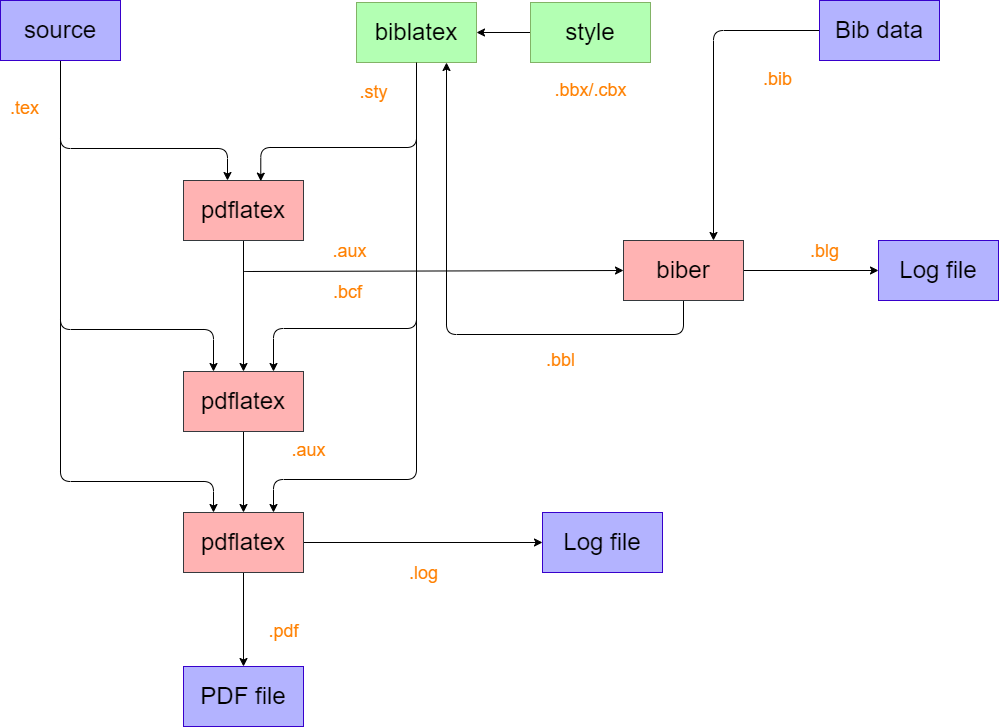

The diagram above was exported from draw.io. Its source (the exported page's mxGraphModel, read from the mxfile embedded in the PNG):
<mxGraphModel dx="2528" dy="1147" grid="0" gridSize="10" guides="1" tooltips="1" connect="1" arrows="1" fold="1" page="0" pageScale="1" pageWidth="827" pageHeight="1169" background="none" math="0" shadow="1" adaptiveColors="auto">
  <root>
    <mxCell id="0" />
    <mxCell id="1" parent="0" />
    <mxCell id="24" style="edgeStyle=orthogonalEdgeStyle;html=1;exitX=0.5;exitY=1;exitDx=0;exitDy=0;" parent="1" source="8" target="10" edge="1">
      <mxGeometry relative="1" as="geometry">
        <mxPoint x="-376.66668701171875" y="324.00006103515625" as="targetPoint" />
        <Array as="points">
          <mxPoint x="-383" y="366" />
          <mxPoint x="-216" y="366" />
        </Array>
      </mxGeometry>
    </mxCell>
    <mxCell id="27" style="edgeStyle=orthogonalEdgeStyle;shape=connector;rounded=1;html=1;exitX=0.5;exitY=1;exitDx=0;exitDy=0;entryX=0.25;entryY=0;entryDx=0;entryDy=0;strokeColor=default;align=center;verticalAlign=middle;fontFamily=Helvetica;fontSize=11;fontColor=default;labelBackgroundColor=default;endArrow=classic;" parent="1" source="8" target="16" edge="1">
      <mxGeometry relative="1" as="geometry">
        <Array as="points">
          <mxPoint x="-383" y="547" />
          <mxPoint x="-230" y="547" />
        </Array>
      </mxGeometry>
    </mxCell>
    <mxCell id="29" style="edgeStyle=orthogonalEdgeStyle;shape=connector;rounded=1;html=1;exitX=0.5;exitY=1;exitDx=0;exitDy=0;entryX=0.25;entryY=0;entryDx=0;entryDy=0;strokeColor=default;align=center;verticalAlign=middle;fontFamily=Helvetica;fontSize=11;fontColor=default;labelBackgroundColor=default;endArrow=classic;" parent="1" source="8" target="17" edge="1">
      <mxGeometry relative="1" as="geometry">
        <Array as="points">
          <mxPoint x="-383" y="699" />
          <mxPoint x="-230" y="699" />
        </Array>
      </mxGeometry>
    </mxCell>
    <mxCell id="8" value="&lt;font style=&quot;font-size: 24px; color: light-dark(rgb(0, 0, 0), rgb(0, 0, 0));&quot;&gt;source&lt;/font&gt;" style="rounded=0;whiteSpace=wrap;html=1;fillColor=light-dark(#B3B3FF,#B3B3FF);fontColor=#ffffff;strokeColor=#3700CC;" parent="1" vertex="1">
      <mxGeometry x="-443" y="218" width="120" height="60" as="geometry" />
    </mxCell>
    <mxCell id="42" style="edgeStyle=orthogonalEdgeStyle;shape=connector;rounded=1;html=1;exitX=0.5;exitY=1;exitDx=0;exitDy=0;entryX=0.75;entryY=0;entryDx=0;entryDy=0;strokeColor=default;align=center;verticalAlign=middle;fontFamily=Helvetica;fontSize=11;fontColor=default;labelBackgroundColor=default;resizable=0;endArrow=classic;" parent="1" source="9" target="16" edge="1">
      <mxGeometry relative="1" as="geometry">
        <Array as="points">
          <mxPoint x="-27" y="546" />
          <mxPoint x="-170" y="546" />
        </Array>
      </mxGeometry>
    </mxCell>
    <mxCell id="44" style="edgeStyle=orthogonalEdgeStyle;shape=connector;rounded=1;html=1;exitX=0.5;exitY=1;exitDx=0;exitDy=0;entryX=0.75;entryY=0;entryDx=0;entryDy=0;strokeColor=default;align=center;verticalAlign=middle;fontFamily=Helvetica;fontSize=11;fontColor=default;labelBackgroundColor=default;resizable=0;endArrow=classic;" parent="1" source="9" target="17" edge="1">
      <mxGeometry relative="1" as="geometry">
        <Array as="points">
          <mxPoint x="-27" y="697" />
          <mxPoint x="-170" y="697" />
        </Array>
      </mxGeometry>
    </mxCell>
    <mxCell id="9" value="&lt;font style=&quot;font-size: 24px; color: light-dark(rgb(0, 0, 0), rgb(0, 0, 0));&quot;&gt;biblatex&lt;/font&gt;" style="rounded=0;whiteSpace=wrap;html=1;fillColor=light-dark(#B3FFB3,#B3FFB3);strokeColor=#82b366;gradientColor=none;" parent="1" vertex="1">
      <mxGeometry x="-87" y="220" width="120" height="60" as="geometry" />
    </mxCell>
    <mxCell id="28" style="edgeStyle=orthogonalEdgeStyle;shape=connector;rounded=1;html=1;exitX=0.5;exitY=1;exitDx=0;exitDy=0;entryX=0.5;entryY=0;entryDx=0;entryDy=0;strokeColor=default;align=center;verticalAlign=middle;fontFamily=Helvetica;fontSize=11;fontColor=default;labelBackgroundColor=default;endArrow=classic;" parent="1" source="10" target="16" edge="1">
      <mxGeometry relative="1" as="geometry" />
    </mxCell>
    <mxCell id="10" value="&lt;font style=&quot;font-size: 24px; color: light-dark(rgb(0, 0, 0), rgb(0, 0, 0));&quot;&gt;pdflatex&lt;/font&gt;" style="rounded=0;whiteSpace=wrap;html=1;fillColor=light-dark(#FFB3B3,#FFB3B3);strokeColor=#36393d;" parent="1" vertex="1">
      <mxGeometry x="-260" y="398" width="120" height="60" as="geometry" />
    </mxCell>
    <mxCell id="41" style="edgeStyle=orthogonalEdgeStyle;shape=connector;rounded=1;html=1;exitX=0;exitY=0.5;exitDx=0;exitDy=0;entryX=1;entryY=0.5;entryDx=0;entryDy=0;strokeColor=default;align=center;verticalAlign=middle;fontFamily=Helvetica;fontSize=11;fontColor=default;labelBackgroundColor=default;resizable=0;endArrow=classic;" parent="1" source="13" target="9" edge="1">
      <mxGeometry relative="1" as="geometry" />
    </mxCell>
    <mxCell id="13" value="&lt;font style=&quot;font-size: 24px; color: light-dark(rgb(0, 0, 0), rgb(0, 0, 0));&quot;&gt;style&lt;/font&gt;" style="rounded=0;whiteSpace=wrap;html=1;fillColor=light-dark(#B3FFB3,#B3FFB3);strokeColor=#82b366;gradientColor=none;" parent="1" vertex="1">
      <mxGeometry x="87" y="220" width="120" height="60" as="geometry" />
    </mxCell>
    <mxCell id="48" style="edgeStyle=orthogonalEdgeStyle;shape=connector;rounded=1;html=1;exitX=0;exitY=0.5;exitDx=0;exitDy=0;entryX=0.75;entryY=0;entryDx=0;entryDy=0;strokeColor=default;align=center;verticalAlign=middle;fontFamily=Helvetica;fontSize=11;fontColor=default;labelBackgroundColor=default;resizable=0;endArrow=classic;" parent="1" source="15" target="18" edge="1">
      <mxGeometry relative="1" as="geometry">
        <Array as="points">
          <mxPoint x="270" y="248" />
        </Array>
      </mxGeometry>
    </mxCell>
    <mxCell id="15" value="&lt;font style=&quot;font-size: 24px; color: light-dark(rgb(0, 0, 0), rgb(0, 0, 0));&quot;&gt;Bib data&lt;/font&gt;" style="rounded=0;whiteSpace=wrap;html=1;fillColor=light-dark(#B3B3FF,#B3B3FF);fontColor=#ffffff;strokeColor=#3700CC;" parent="1" vertex="1">
      <mxGeometry x="376" y="218" width="120" height="60" as="geometry" />
    </mxCell>
    <mxCell id="36" style="edgeStyle=orthogonalEdgeStyle;shape=connector;rounded=1;html=1;exitX=0.5;exitY=1;exitDx=0;exitDy=0;strokeColor=default;align=center;verticalAlign=middle;fontFamily=Helvetica;fontSize=11;fontColor=default;labelBackgroundColor=default;resizable=0;endArrow=classic;" parent="1" source="16" target="17" edge="1">
      <mxGeometry relative="1" as="geometry" />
    </mxCell>
    <mxCell id="16" value="&lt;font style=&quot;font-size: 24px; color: light-dark(rgb(0, 0, 0), rgb(0, 0, 0));&quot;&gt;pdflatex&lt;/font&gt;" style="rounded=0;whiteSpace=wrap;html=1;fillColor=light-dark(#FFB3B3,#FFB3B3);strokeColor=#36393d;" parent="1" vertex="1">
      <mxGeometry x="-260" y="589" width="120" height="60" as="geometry" />
    </mxCell>
    <mxCell id="43" style="edgeStyle=orthogonalEdgeStyle;shape=connector;rounded=1;html=1;exitX=0.5;exitY=1;exitDx=0;exitDy=0;entryX=0.5;entryY=0;entryDx=0;entryDy=0;strokeColor=default;align=center;verticalAlign=middle;fontFamily=Helvetica;fontSize=11;fontColor=default;labelBackgroundColor=default;resizable=0;endArrow=classic;" parent="1" source="17" target="21" edge="1">
      <mxGeometry relative="1" as="geometry" />
    </mxCell>
    <mxCell id="50" style="edgeStyle=orthogonalEdgeStyle;shape=connector;rounded=1;html=1;entryX=0;entryY=0.5;entryDx=0;entryDy=0;strokeColor=default;align=center;verticalAlign=middle;fontFamily=Helvetica;fontSize=11;fontColor=default;labelBackgroundColor=default;resizable=0;endArrow=classic;" parent="1" source="17" target="20" edge="1">
      <mxGeometry relative="1" as="geometry" />
    </mxCell>
    <mxCell id="17" value="&lt;font style=&quot;font-size: 24px; color: light-dark(rgb(0, 0, 0), rgb(0, 0, 0));&quot;&gt;pdflatex&lt;/font&gt;" style="rounded=0;whiteSpace=wrap;html=1;fillColor=light-dark(#FFB3B3,#FFB3B3);strokeColor=#36393d;" parent="1" vertex="1">
      <mxGeometry x="-260" y="730" width="120" height="60" as="geometry" />
    </mxCell>
    <mxCell id="46" style="edgeStyle=orthogonalEdgeStyle;shape=connector;rounded=1;html=1;entryX=0.75;entryY=1;entryDx=0;entryDy=0;strokeColor=default;align=center;verticalAlign=middle;fontFamily=Helvetica;fontSize=11;fontColor=default;labelBackgroundColor=default;resizable=0;endArrow=classic;" parent="1" source="18" target="9" edge="1">
      <mxGeometry relative="1" as="geometry">
        <Array as="points">
          <mxPoint x="240" y="552" />
          <mxPoint x="3" y="552" />
        </Array>
      </mxGeometry>
    </mxCell>
    <mxCell id="49" style="edgeStyle=orthogonalEdgeStyle;shape=connector;rounded=1;html=1;exitX=1;exitY=0.5;exitDx=0;exitDy=0;entryX=0;entryY=0.5;entryDx=0;entryDy=0;strokeColor=default;align=center;verticalAlign=middle;fontFamily=Helvetica;fontSize=11;fontColor=default;labelBackgroundColor=default;resizable=0;endArrow=classic;" parent="1" source="18" target="19" edge="1">
      <mxGeometry relative="1" as="geometry" />
    </mxCell>
    <mxCell id="18" value="&lt;font style=&quot;font-size: 24px; color: light-dark(rgb(0, 0, 0), rgb(0, 0, 0));&quot;&gt;biber&lt;/font&gt;" style="rounded=0;whiteSpace=wrap;html=1;fillColor=light-dark(#FFB3B3,#FFB3B3);strokeColor=#36393d;" parent="1" vertex="1">
      <mxGeometry x="180" y="458" width="120" height="60" as="geometry" />
    </mxCell>
    <mxCell id="19" value="&lt;font style=&quot;font-size: 24px; color: light-dark(rgb(0, 0, 0), rgb(0, 0, 0));&quot;&gt;Log file&lt;/font&gt;" style="rounded=0;whiteSpace=wrap;html=1;fillColor=light-dark(#B3B3FF,#B3B3FF);fontColor=#ffffff;strokeColor=#3700CC;" parent="1" vertex="1">
      <mxGeometry x="435" y="458" width="120" height="60" as="geometry" />
    </mxCell>
    <mxCell id="20" value="&lt;font style=&quot;font-size: 24px; color: light-dark(rgb(0, 0, 0), rgb(0, 0, 0));&quot;&gt;Log file&lt;/font&gt;" style="rounded=0;whiteSpace=wrap;html=1;fillColor=light-dark(#B3B3FF,#B3B3FF);fontColor=#ffffff;strokeColor=#3700CC;" parent="1" vertex="1">
      <mxGeometry x="99" y="730" width="120" height="60" as="geometry" />
    </mxCell>
    <mxCell id="21" value="&lt;font style=&quot;font-size: 24px; color: light-dark(rgb(0, 0, 0), rgb(0, 0, 0));&quot;&gt;PDF file&lt;/font&gt;" style="rounded=0;whiteSpace=wrap;html=1;fillColor=light-dark(#B3B3FF,#B3B3FF);fontColor=#ffffff;strokeColor=#3700CC;" parent="1" vertex="1">
      <mxGeometry x="-260" y="884" width="120" height="60" as="geometry" />
    </mxCell>
    <mxCell id="37" style="edgeStyle=orthogonalEdgeStyle;shape=connector;rounded=1;html=1;exitX=0.5;exitY=1;exitDx=0;exitDy=0;entryX=0.644;entryY=0.011;entryDx=0;entryDy=0;entryPerimeter=0;strokeColor=default;align=center;verticalAlign=middle;fontFamily=Helvetica;fontSize=11;fontColor=default;labelBackgroundColor=default;resizable=0;endArrow=classic;" parent="1" source="9" target="10" edge="1">
      <mxGeometry relative="1" as="geometry">
        <Array as="points">
          <mxPoint x="-27" y="365" />
          <mxPoint x="-183" y="365" />
        </Array>
      </mxGeometry>
    </mxCell>
    <mxCell id="39" value="&lt;font style=&quot;font-size: 18px; color: light-dark(rgb(255, 128, 0), rgb(255, 128, 0));&quot;&gt;.tex&lt;/font&gt;" style="text;html=1;align=center;verticalAlign=middle;resizable=0;points=[];autosize=1;strokeColor=none;fillColor=none;fontFamily=Helvetica;fontSize=11;fontColor=default;labelBackgroundColor=default;" parent="1" vertex="1">
      <mxGeometry x="-443" y="309" width="47" height="34" as="geometry" />
    </mxCell>
    <mxCell id="45" value="" style="endArrow=classic;html=1;rounded=1;strokeColor=default;align=center;verticalAlign=middle;fontFamily=Helvetica;fontSize=11;fontColor=default;labelBackgroundColor=default;resizable=0;edgeStyle=orthogonalEdgeStyle;entryX=0;entryY=0.5;entryDx=0;entryDy=0;" parent="1" target="18" edge="1">
      <mxGeometry width="50" height="50" relative="1" as="geometry">
        <mxPoint x="-200" y="488" as="sourcePoint" />
        <mxPoint x="169" y="489" as="targetPoint" />
        <Array as="points">
          <mxPoint x="-200" y="489" />
        </Array>
      </mxGeometry>
    </mxCell>
    <mxCell id="51" value="&lt;font style=&quot;font-size: 18px; color: light-dark(rgb(255, 128, 0), rgb(255, 128, 0));&quot;&gt;.bbx/.cbx&lt;/font&gt;" style="text;html=1;align=center;verticalAlign=middle;resizable=0;points=[];autosize=1;strokeColor=none;fillColor=none;fontFamily=Helvetica;fontSize=11;fontColor=default;labelBackgroundColor=default;" parent="1" vertex="1">
      <mxGeometry x="102" y="291" width="90" height="34" as="geometry" />
    </mxCell>
    <mxCell id="52" value="&lt;font style=&quot;font-size: 18px; color: light-dark(rgb(255, 128, 0), rgb(255, 128, 0));&quot;&gt;.sty&lt;/font&gt;" style="text;html=1;align=center;verticalAlign=middle;resizable=0;points=[];autosize=1;strokeColor=none;fillColor=none;fontFamily=Helvetica;fontSize=11;fontColor=default;labelBackgroundColor=default;" parent="1" vertex="1">
      <mxGeometry x="-93" y="293" width="46" height="34" as="geometry" />
    </mxCell>
    <mxCell id="54" value="&lt;font style=&quot;font-size: 18px; color: light-dark(rgb(255, 128, 0), rgb(255, 128, 0));&quot;&gt;.bib&lt;/font&gt;" style="text;html=1;align=center;verticalAlign=middle;resizable=0;points=[];autosize=1;strokeColor=none;fillColor=none;fontFamily=Helvetica;fontSize=11;fontColor=default;labelBackgroundColor=default;" parent="1" vertex="1">
      <mxGeometry x="310" y="280" width="47" height="34" as="geometry" />
    </mxCell>
    <mxCell id="55" value="&lt;font style=&quot;font-size: 18px; color: light-dark(rgb(255, 128, 0), rgb(255, 128, 0));&quot;&gt;.aux&lt;/font&gt;" style="text;html=1;align=center;verticalAlign=middle;resizable=0;points=[];autosize=1;strokeColor=none;fillColor=none;fontFamily=Helvetica;fontSize=11;fontColor=default;labelBackgroundColor=default;" parent="1" vertex="1">
      <mxGeometry x="-120" y="452" width="52" height="34" as="geometry" />
    </mxCell>
    <mxCell id="56" value="&lt;font style=&quot;font-size: 18px; color: light-dark(rgb(255, 128, 0), rgb(255, 128, 0));&quot;&gt;.bbl&lt;/font&gt;" style="text;html=1;align=center;verticalAlign=middle;resizable=0;points=[];autosize=1;strokeColor=none;fillColor=none;fontFamily=Helvetica;fontSize=11;fontColor=default;labelBackgroundColor=default;" parent="1" vertex="1">
      <mxGeometry x="93" y="561" width="47" height="34" as="geometry" />
    </mxCell>
    <mxCell id="57" value="&lt;font style=&quot;font-size: 18px; color: light-dark(rgb(255, 128, 0), rgb(255, 128, 0));&quot;&gt;.blg&lt;/font&gt;" style="text;html=1;align=center;verticalAlign=middle;resizable=0;points=[];autosize=1;strokeColor=none;fillColor=none;fontFamily=Helvetica;fontSize=11;fontColor=default;labelBackgroundColor=default;" parent="1" vertex="1">
      <mxGeometry x="357" y="452" width="47" height="34" as="geometry" />
    </mxCell>
    <mxCell id="58" value="&lt;font style=&quot;font-size: 18px; color: light-dark(rgb(255, 128, 0), rgb(255, 128, 0));&quot;&gt;.aux&lt;/font&gt;" style="text;html=1;align=center;verticalAlign=middle;resizable=0;points=[];autosize=1;strokeColor=none;fillColor=none;fontFamily=Helvetica;fontSize=11;fontColor=default;labelBackgroundColor=default;" parent="1" vertex="1">
      <mxGeometry x="-161" y="651" width="52" height="34" as="geometry" />
    </mxCell>
    <mxCell id="59" value="&lt;font style=&quot;font-size: 18px; color: light-dark(rgb(255, 128, 0), rgb(255, 128, 0));&quot;&gt;.log&lt;/font&gt;&lt;span style=&quot;font-family: monospace; font-size: 0px; text-align: start;&quot;&gt;%3CmxGraphModel%3E%3Croot%3E%3CmxCell%20id%3D%220%22%2F%3E%3CmxCell%20id%3D%221%22%20parent%3D%220%22%2F%3E%3CmxCell%20id%3D%222%22%20value%3D%22%26lt%3Bfont%20style%3D%26quot%3Bfont-size%3A%2018px%3B%20color%3A%20light-dark(rgb(255%2C%20128%2C%200)%2C%20rgb(255%2C%20128%2C%200))%3B%26quot%3B%26gt%3B.bbl%26lt%3B%2Ffont%26gt%3B%22%20style%3D%22text%3Bhtml%3D1%3Balign%3Dcenter%3BverticalAlign%3Dmiddle%3Bresizable%3D0%3Bpoints%3D%5B%5D%3Bautosize%3D1%3BstrokeColor%3Dnone%3BfillColor%3Dnone%3BfontFamily%3DHelvetica%3BfontSize%3D11%3BfontColor%3Ddefault%3BlabelBackgroundColor%3Ddefault%3B%22%20vertex%3D%221%22%20parent%3D%221%22%3E%3CmxGeometry%20x%3D%2293%22%20y%3D%22561%22%20width%3D%2247%22%20height%3D%2234%22%20as%3D%22geometry%22%2F%3E%3C%2FmxCell%3E%3C%2Froot%3E%3C%2FmxGraphModel%3E&lt;/span&gt;" style="text;html=1;align=center;verticalAlign=middle;resizable=0;points=[];autosize=1;strokeColor=none;fillColor=none;fontFamily=Helvetica;fontSize=11;fontColor=default;labelBackgroundColor=default;" parent="1" vertex="1">
      <mxGeometry x="-44" y="774" width="47" height="34" as="geometry" />
    </mxCell>
    <mxCell id="60" value="&lt;font style=&quot;font-size: 18px; color: light-dark(rgb(255, 128, 0), rgb(255, 128, 0));&quot;&gt;.pdf&lt;/font&gt;" style="text;html=1;align=center;verticalAlign=middle;resizable=0;points=[];autosize=1;strokeColor=none;fillColor=none;fontFamily=Helvetica;fontSize=11;fontColor=default;labelBackgroundColor=default;" parent="1" vertex="1">
      <mxGeometry x="-184" y="832" width="48" height="34" as="geometry" />
    </mxCell>
    <mxCell id="61" value="&lt;font style=&quot;font-size: 18px; color: light-dark(rgb(255, 128, 0), rgb(255, 128, 0));&quot;&gt;.bcf&lt;/font&gt;" style="text;html=1;align=center;verticalAlign=middle;resizable=0;points=[];autosize=1;strokeColor=none;fillColor=none;fontFamily=Helvetica;fontSize=11;fontColor=default;labelBackgroundColor=default;" vertex="1" parent="1">
      <mxGeometry x="-120" y="493" width="47" height="34" as="geometry" />
    </mxCell>
  </root>
</mxGraphModel>